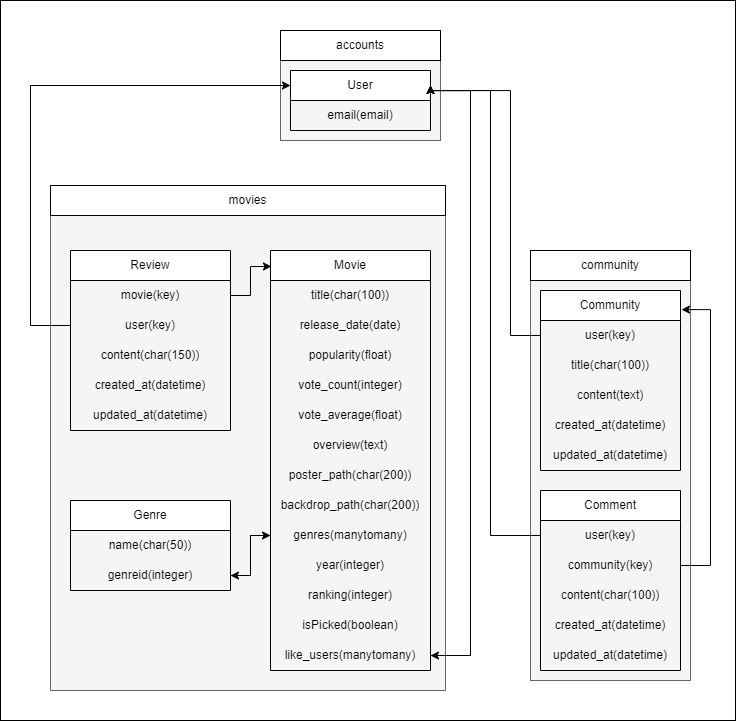

The diagram above was exported from draw.io. Its source (the exported page's mxGraphModel, read from the mxfile embedded in the PNG):
<mxGraphModel dx="1673" dy="934" grid="1" gridSize="10" guides="1" tooltips="1" connect="1" arrows="1" fold="1" page="1" pageScale="1" pageWidth="1169" pageHeight="827" background="#FFFFFF" math="0" shadow="0">
  <root>
    <mxCell id="0" />
    <mxCell id="1" parent="0" />
    <mxCell id="P9xJBjqgRN_T2WFq3GBa-91" value="" style="group" vertex="1" connectable="0" parent="1">
      <mxGeometry x="245" y="83" width="705" height="690" as="geometry" />
    </mxCell>
    <mxCell id="P9xJBjqgRN_T2WFq3GBa-90" value="" style="rounded=0;whiteSpace=wrap;html=1;fillColor=#f5f5f5;fontColor=#333333;strokeColor=#666666;align=center;" vertex="1" parent="P9xJBjqgRN_T2WFq3GBa-91">
      <mxGeometry x="250" width="160" height="110" as="geometry" />
    </mxCell>
    <mxCell id="P9xJBjqgRN_T2WFq3GBa-89" value="" style="rounded=0;whiteSpace=wrap;html=1;fillColor=#f5f5f5;fontColor=#333333;strokeColor=#666666;align=center;" vertex="1" parent="P9xJBjqgRN_T2WFq3GBa-91">
      <mxGeometry x="500" y="220" width="160" height="430" as="geometry" />
    </mxCell>
    <mxCell id="P9xJBjqgRN_T2WFq3GBa-88" value="" style="rounded=0;whiteSpace=wrap;html=1;fillColor=#f5f5f5;fontColor=#333333;strokeColor=#666666;align=center;" vertex="1" parent="P9xJBjqgRN_T2WFq3GBa-91">
      <mxGeometry x="20" y="155" width="395" height="505" as="geometry" />
    </mxCell>
    <mxCell id="P9xJBjqgRN_T2WFq3GBa-14" value="Movie" style="swimlane;fontStyle=0;childLayout=stackLayout;horizontal=1;startSize=30;horizontalStack=0;resizeParent=1;resizeParentMax=0;resizeLast=0;collapsible=1;marginBottom=0;whiteSpace=wrap;html=1;align=center;" vertex="1" parent="P9xJBjqgRN_T2WFq3GBa-91">
      <mxGeometry x="240" y="220" width="160" height="420" as="geometry" />
    </mxCell>
    <mxCell id="P9xJBjqgRN_T2WFq3GBa-15" value="title(char(100))" style="text;strokeColor=none;fillColor=none;align=center;verticalAlign=middle;spacingLeft=4;spacingRight=4;overflow=hidden;points=[[0,0.5],[1,0.5]];portConstraint=eastwest;rotatable=0;whiteSpace=wrap;html=1;" vertex="1" parent="P9xJBjqgRN_T2WFq3GBa-14">
      <mxGeometry y="30" width="160" height="30" as="geometry" />
    </mxCell>
    <mxCell id="P9xJBjqgRN_T2WFq3GBa-21" value="release_date(date)&lt;br&gt;" style="text;html=1;strokeColor=none;fillColor=none;align=center;verticalAlign=middle;whiteSpace=wrap;rounded=0;" vertex="1" parent="P9xJBjqgRN_T2WFq3GBa-14">
      <mxGeometry y="60" width="160" height="30" as="geometry" />
    </mxCell>
    <mxCell id="P9xJBjqgRN_T2WFq3GBa-22" value="popularity(float)" style="text;html=1;strokeColor=none;fillColor=none;align=center;verticalAlign=middle;whiteSpace=wrap;rounded=0;" vertex="1" parent="P9xJBjqgRN_T2WFq3GBa-14">
      <mxGeometry y="90" width="160" height="30" as="geometry" />
    </mxCell>
    <mxCell id="P9xJBjqgRN_T2WFq3GBa-23" value="vote_count(integer)" style="text;html=1;strokeColor=none;fillColor=none;align=center;verticalAlign=middle;whiteSpace=wrap;rounded=0;" vertex="1" parent="P9xJBjqgRN_T2WFq3GBa-14">
      <mxGeometry y="120" width="160" height="30" as="geometry" />
    </mxCell>
    <mxCell id="P9xJBjqgRN_T2WFq3GBa-25" value="vote_average(float)" style="text;html=1;strokeColor=none;fillColor=none;align=center;verticalAlign=middle;whiteSpace=wrap;rounded=0;" vertex="1" parent="P9xJBjqgRN_T2WFq3GBa-14">
      <mxGeometry y="150" width="160" height="30" as="geometry" />
    </mxCell>
    <mxCell id="P9xJBjqgRN_T2WFq3GBa-24" value="overview(text)" style="text;html=1;strokeColor=none;fillColor=none;align=center;verticalAlign=middle;whiteSpace=wrap;rounded=0;" vertex="1" parent="P9xJBjqgRN_T2WFq3GBa-14">
      <mxGeometry y="180" width="160" height="30" as="geometry" />
    </mxCell>
    <mxCell id="P9xJBjqgRN_T2WFq3GBa-16" value="poster_path(char(200))" style="text;strokeColor=none;fillColor=none;align=center;verticalAlign=middle;spacingLeft=4;spacingRight=4;overflow=hidden;points=[[0,0.5],[1,0.5]];portConstraint=eastwest;rotatable=0;whiteSpace=wrap;html=1;" vertex="1" parent="P9xJBjqgRN_T2WFq3GBa-14">
      <mxGeometry y="210" width="160" height="30" as="geometry" />
    </mxCell>
    <mxCell id="P9xJBjqgRN_T2WFq3GBa-17" value="backdrop_path(char(200))" style="text;strokeColor=none;fillColor=none;align=center;verticalAlign=middle;spacingLeft=4;spacingRight=4;overflow=hidden;points=[[0,0.5],[1,0.5]];portConstraint=eastwest;rotatable=0;whiteSpace=wrap;html=1;" vertex="1" parent="P9xJBjqgRN_T2WFq3GBa-14">
      <mxGeometry y="240" width="160" height="30" as="geometry" />
    </mxCell>
    <mxCell id="P9xJBjqgRN_T2WFq3GBa-27" value="genres(manytomany)" style="text;html=1;strokeColor=none;fillColor=none;align=center;verticalAlign=middle;whiteSpace=wrap;rounded=0;" vertex="1" parent="P9xJBjqgRN_T2WFq3GBa-14">
      <mxGeometry y="270" width="160" height="30" as="geometry" />
    </mxCell>
    <mxCell id="P9xJBjqgRN_T2WFq3GBa-34" value="year(integer)" style="text;html=1;strokeColor=none;fillColor=none;align=center;verticalAlign=middle;whiteSpace=wrap;rounded=0;" vertex="1" parent="P9xJBjqgRN_T2WFq3GBa-14">
      <mxGeometry y="300" width="160" height="30" as="geometry" />
    </mxCell>
    <mxCell id="P9xJBjqgRN_T2WFq3GBa-35" value="ranking(integer)" style="text;html=1;strokeColor=none;fillColor=none;align=center;verticalAlign=middle;whiteSpace=wrap;rounded=0;" vertex="1" parent="P9xJBjqgRN_T2WFq3GBa-14">
      <mxGeometry y="330" width="160" height="30" as="geometry" />
    </mxCell>
    <mxCell id="P9xJBjqgRN_T2WFq3GBa-29" value="isPicked(boolean)" style="text;html=1;strokeColor=none;fillColor=none;align=center;verticalAlign=middle;whiteSpace=wrap;rounded=0;" vertex="1" parent="P9xJBjqgRN_T2WFq3GBa-14">
      <mxGeometry y="360" width="160" height="30" as="geometry" />
    </mxCell>
    <mxCell id="P9xJBjqgRN_T2WFq3GBa-28" value="like_users(manytomany)" style="text;html=1;strokeColor=none;fillColor=none;align=center;verticalAlign=middle;whiteSpace=wrap;rounded=0;" vertex="1" parent="P9xJBjqgRN_T2WFq3GBa-14">
      <mxGeometry y="390" width="160" height="30" as="geometry" />
    </mxCell>
    <mxCell id="P9xJBjqgRN_T2WFq3GBa-36" value="Review" style="swimlane;fontStyle=0;childLayout=stackLayout;horizontal=1;startSize=30;horizontalStack=0;resizeParent=1;resizeParentMax=0;resizeLast=0;collapsible=1;marginBottom=0;whiteSpace=wrap;html=1;align=center;" vertex="1" parent="P9xJBjqgRN_T2WFq3GBa-91">
      <mxGeometry x="40" y="220" width="160" height="180" as="geometry" />
    </mxCell>
    <mxCell id="P9xJBjqgRN_T2WFq3GBa-37" value="movie(key)" style="text;align=center;verticalAlign=middle;spacingLeft=4;spacingRight=4;overflow=hidden;points=[[0,0.5],[1,0.5]];portConstraint=eastwest;rotatable=0;whiteSpace=wrap;html=1;" vertex="1" parent="P9xJBjqgRN_T2WFq3GBa-36">
      <mxGeometry y="30" width="160" height="30" as="geometry" />
    </mxCell>
    <mxCell id="P9xJBjqgRN_T2WFq3GBa-38" value="user(key)" style="text;strokeColor=none;fillColor=none;align=center;verticalAlign=middle;spacingLeft=4;spacingRight=4;overflow=hidden;points=[[0,0.5],[1,0.5]];portConstraint=eastwest;rotatable=0;whiteSpace=wrap;html=1;" vertex="1" parent="P9xJBjqgRN_T2WFq3GBa-36">
      <mxGeometry y="60" width="160" height="30" as="geometry" />
    </mxCell>
    <mxCell id="P9xJBjqgRN_T2WFq3GBa-39" value="content(char(150))" style="text;strokeColor=none;fillColor=none;align=center;verticalAlign=middle;spacingLeft=4;spacingRight=4;overflow=hidden;points=[[0,0.5],[1,0.5]];portConstraint=eastwest;rotatable=0;whiteSpace=wrap;html=1;" vertex="1" parent="P9xJBjqgRN_T2WFq3GBa-36">
      <mxGeometry y="90" width="160" height="30" as="geometry" />
    </mxCell>
    <mxCell id="P9xJBjqgRN_T2WFq3GBa-45" value="created_at(datetime)" style="text;html=1;strokeColor=none;fillColor=none;align=center;verticalAlign=middle;whiteSpace=wrap;rounded=0;" vertex="1" parent="P9xJBjqgRN_T2WFq3GBa-36">
      <mxGeometry y="120" width="160" height="30" as="geometry" />
    </mxCell>
    <mxCell id="P9xJBjqgRN_T2WFq3GBa-46" value="updated_at(datetime)" style="text;html=1;strokeColor=none;fillColor=none;align=center;verticalAlign=middle;whiteSpace=wrap;rounded=0;" vertex="1" parent="P9xJBjqgRN_T2WFq3GBa-36">
      <mxGeometry y="150" width="160" height="30" as="geometry" />
    </mxCell>
    <mxCell id="P9xJBjqgRN_T2WFq3GBa-47" value="Genre" style="swimlane;fontStyle=0;childLayout=stackLayout;horizontal=1;startSize=30;horizontalStack=0;resizeParent=1;resizeParentMax=0;resizeLast=0;collapsible=1;marginBottom=0;whiteSpace=wrap;html=1;movable=1;resizable=1;rotatable=1;deletable=1;editable=1;connectable=1;align=center;" vertex="1" parent="P9xJBjqgRN_T2WFq3GBa-91">
      <mxGeometry x="40" y="470" width="160" height="90" as="geometry" />
    </mxCell>
    <mxCell id="P9xJBjqgRN_T2WFq3GBa-48" value="name(char(50))" style="text;strokeColor=none;fillColor=none;align=center;verticalAlign=middle;spacingLeft=4;spacingRight=4;overflow=hidden;points=[[0,0.5],[1,0.5]];portConstraint=eastwest;rotatable=0;whiteSpace=wrap;html=1;" vertex="1" parent="P9xJBjqgRN_T2WFq3GBa-47">
      <mxGeometry y="30" width="160" height="30" as="geometry" />
    </mxCell>
    <mxCell id="P9xJBjqgRN_T2WFq3GBa-49" value="genreid(integer)" style="text;strokeColor=none;fillColor=none;align=center;verticalAlign=middle;spacingLeft=4;spacingRight=4;overflow=hidden;points=[[0,0.5],[1,0.5]];portConstraint=eastwest;rotatable=0;whiteSpace=wrap;html=1;" vertex="1" parent="P9xJBjqgRN_T2WFq3GBa-47">
      <mxGeometry y="60" width="160" height="30" as="geometry" />
    </mxCell>
    <mxCell id="P9xJBjqgRN_T2WFq3GBa-52" value="movies" style="rounded=0;whiteSpace=wrap;html=1;align=center;" vertex="1" parent="P9xJBjqgRN_T2WFq3GBa-91">
      <mxGeometry x="20" y="155" width="395" height="30" as="geometry" />
    </mxCell>
    <mxCell id="P9xJBjqgRN_T2WFq3GBa-53" value="Community" style="swimlane;fontStyle=0;childLayout=stackLayout;horizontal=1;startSize=30;horizontalStack=0;resizeParent=1;resizeParentMax=0;resizeLast=0;collapsible=1;marginBottom=0;whiteSpace=wrap;html=1;align=center;" vertex="1" parent="P9xJBjqgRN_T2WFq3GBa-91">
      <mxGeometry x="510" y="260" width="140" height="180" as="geometry" />
    </mxCell>
    <mxCell id="P9xJBjqgRN_T2WFq3GBa-54" value="user(key)" style="text;strokeColor=none;fillColor=none;align=center;verticalAlign=middle;spacingLeft=4;spacingRight=4;overflow=hidden;points=[[0,0.5],[1,0.5]];portConstraint=eastwest;rotatable=0;whiteSpace=wrap;html=1;" vertex="1" parent="P9xJBjqgRN_T2WFq3GBa-53">
      <mxGeometry y="30" width="140" height="30" as="geometry" />
    </mxCell>
    <mxCell id="P9xJBjqgRN_T2WFq3GBa-55" value="title(char(100))" style="text;strokeColor=none;fillColor=none;align=center;verticalAlign=middle;spacingLeft=4;spacingRight=4;overflow=hidden;points=[[0,0.5],[1,0.5]];portConstraint=eastwest;rotatable=0;whiteSpace=wrap;html=1;" vertex="1" parent="P9xJBjqgRN_T2WFq3GBa-53">
      <mxGeometry y="60" width="140" height="30" as="geometry" />
    </mxCell>
    <mxCell id="P9xJBjqgRN_T2WFq3GBa-56" value="content(text)" style="text;strokeColor=none;fillColor=none;align=center;verticalAlign=middle;spacingLeft=4;spacingRight=4;overflow=hidden;points=[[0,0.5],[1,0.5]];portConstraint=eastwest;rotatable=0;whiteSpace=wrap;html=1;" vertex="1" parent="P9xJBjqgRN_T2WFq3GBa-53">
      <mxGeometry y="90" width="140" height="30" as="geometry" />
    </mxCell>
    <mxCell id="P9xJBjqgRN_T2WFq3GBa-58" value="created_at(datetime)" style="text;html=1;strokeColor=none;fillColor=none;align=center;verticalAlign=middle;whiteSpace=wrap;rounded=0;" vertex="1" parent="P9xJBjqgRN_T2WFq3GBa-53">
      <mxGeometry y="120" width="140" height="30" as="geometry" />
    </mxCell>
    <mxCell id="P9xJBjqgRN_T2WFq3GBa-57" value="updated_at(datetime)" style="text;html=1;strokeColor=none;fillColor=none;align=center;verticalAlign=middle;whiteSpace=wrap;rounded=0;" vertex="1" parent="P9xJBjqgRN_T2WFq3GBa-53">
      <mxGeometry y="150" width="140" height="30" as="geometry" />
    </mxCell>
    <mxCell id="P9xJBjqgRN_T2WFq3GBa-59" value="Comment" style="swimlane;fontStyle=0;childLayout=stackLayout;horizontal=1;startSize=30;horizontalStack=0;resizeParent=1;resizeParentMax=0;resizeLast=0;collapsible=1;marginBottom=0;whiteSpace=wrap;html=1;align=center;" vertex="1" parent="P9xJBjqgRN_T2WFq3GBa-91">
      <mxGeometry x="510" y="460" width="140" height="180" as="geometry" />
    </mxCell>
    <mxCell id="P9xJBjqgRN_T2WFq3GBa-60" value="user(key)" style="text;strokeColor=none;fillColor=none;align=center;verticalAlign=middle;spacingLeft=4;spacingRight=4;overflow=hidden;points=[[0,0.5],[1,0.5]];portConstraint=eastwest;rotatable=0;whiteSpace=wrap;html=1;" vertex="1" parent="P9xJBjqgRN_T2WFq3GBa-59">
      <mxGeometry y="30" width="140" height="30" as="geometry" />
    </mxCell>
    <mxCell id="P9xJBjqgRN_T2WFq3GBa-61" value="community(key)" style="text;strokeColor=none;fillColor=none;align=center;verticalAlign=middle;spacingLeft=4;spacingRight=4;overflow=hidden;points=[[0,0.5],[1,0.5]];portConstraint=eastwest;rotatable=0;whiteSpace=wrap;html=1;" vertex="1" parent="P9xJBjqgRN_T2WFq3GBa-59">
      <mxGeometry y="60" width="140" height="30" as="geometry" />
    </mxCell>
    <mxCell id="P9xJBjqgRN_T2WFq3GBa-62" value="content(char(100))" style="text;strokeColor=none;fillColor=none;align=center;verticalAlign=middle;spacingLeft=4;spacingRight=4;overflow=hidden;points=[[0,0.5],[1,0.5]];portConstraint=eastwest;rotatable=0;whiteSpace=wrap;html=1;" vertex="1" parent="P9xJBjqgRN_T2WFq3GBa-59">
      <mxGeometry y="90" width="140" height="30" as="geometry" />
    </mxCell>
    <mxCell id="P9xJBjqgRN_T2WFq3GBa-63" value="created_at(datetime)" style="text;html=1;strokeColor=none;fillColor=none;align=center;verticalAlign=middle;whiteSpace=wrap;rounded=0;" vertex="1" parent="P9xJBjqgRN_T2WFq3GBa-59">
      <mxGeometry y="120" width="140" height="30" as="geometry" />
    </mxCell>
    <mxCell id="P9xJBjqgRN_T2WFq3GBa-64" value="updated_at(datetime)" style="text;html=1;strokeColor=none;fillColor=none;align=center;verticalAlign=middle;whiteSpace=wrap;rounded=0;" vertex="1" parent="P9xJBjqgRN_T2WFq3GBa-59">
      <mxGeometry y="150" width="140" height="30" as="geometry" />
    </mxCell>
    <mxCell id="P9xJBjqgRN_T2WFq3GBa-66" value="community" style="rounded=0;whiteSpace=wrap;html=1;align=center;" vertex="1" parent="P9xJBjqgRN_T2WFq3GBa-91">
      <mxGeometry x="500" y="220" width="160" height="30" as="geometry" />
    </mxCell>
    <mxCell id="P9xJBjqgRN_T2WFq3GBa-80" style="edgeStyle=orthogonalEdgeStyle;rounded=0;orthogonalLoop=1;jettySize=auto;html=1;exitX=1;exitY=0.25;exitDx=0;exitDy=0;entryX=1;entryY=0.5;entryDx=0;entryDy=0;align=center;" edge="1" parent="P9xJBjqgRN_T2WFq3GBa-91" source="P9xJBjqgRN_T2WFq3GBa-67" target="P9xJBjqgRN_T2WFq3GBa-28">
      <mxGeometry relative="1" as="geometry">
        <Array as="points">
          <mxPoint x="400" y="60" />
          <mxPoint x="440" y="60" />
          <mxPoint x="440" y="625" />
        </Array>
      </mxGeometry>
    </mxCell>
    <mxCell id="P9xJBjqgRN_T2WFq3GBa-67" value="User" style="swimlane;fontStyle=0;childLayout=stackLayout;horizontal=1;startSize=30;horizontalStack=0;resizeParent=1;resizeParentMax=0;resizeLast=0;collapsible=1;marginBottom=0;whiteSpace=wrap;html=1;align=center;" vertex="1" parent="P9xJBjqgRN_T2WFq3GBa-91">
      <mxGeometry x="260" y="40" width="140" height="60" as="geometry" />
    </mxCell>
    <mxCell id="P9xJBjqgRN_T2WFq3GBa-68" value="email(email)" style="text;strokeColor=none;fillColor=none;align=center;verticalAlign=middle;spacingLeft=4;spacingRight=4;overflow=hidden;points=[[0,0.5],[1,0.5]];portConstraint=eastwest;rotatable=0;whiteSpace=wrap;html=1;" vertex="1" parent="P9xJBjqgRN_T2WFq3GBa-67">
      <mxGeometry y="30" width="140" height="30" as="geometry" />
    </mxCell>
    <mxCell id="P9xJBjqgRN_T2WFq3GBa-72" value="accounts" style="rounded=0;whiteSpace=wrap;html=1;align=center;" vertex="1" parent="P9xJBjqgRN_T2WFq3GBa-91">
      <mxGeometry x="250" width="160" height="30" as="geometry" />
    </mxCell>
    <mxCell id="P9xJBjqgRN_T2WFq3GBa-79" style="edgeStyle=orthogonalEdgeStyle;rounded=0;orthogonalLoop=1;jettySize=auto;html=1;exitX=1;exitY=0.5;exitDx=0;exitDy=0;entryX=1;entryY=0.25;entryDx=0;entryDy=0;align=center;" edge="1" parent="P9xJBjqgRN_T2WFq3GBa-91" source="P9xJBjqgRN_T2WFq3GBa-28" target="P9xJBjqgRN_T2WFq3GBa-67">
      <mxGeometry relative="1" as="geometry">
        <Array as="points">
          <mxPoint x="440" y="625" />
          <mxPoint x="440" y="60" />
          <mxPoint x="400" y="60" />
        </Array>
      </mxGeometry>
    </mxCell>
    <mxCell id="P9xJBjqgRN_T2WFq3GBa-81" style="edgeStyle=orthogonalEdgeStyle;rounded=0;orthogonalLoop=1;jettySize=auto;html=1;exitX=1;exitY=0.5;exitDx=0;exitDy=0;entryX=0.006;entryY=0.038;entryDx=0;entryDy=0;entryPerimeter=0;align=center;" edge="1" parent="P9xJBjqgRN_T2WFq3GBa-91" source="P9xJBjqgRN_T2WFq3GBa-37" target="P9xJBjqgRN_T2WFq3GBa-14">
      <mxGeometry relative="1" as="geometry">
        <Array as="points">
          <mxPoint x="220" y="265" />
          <mxPoint x="220" y="236" />
        </Array>
      </mxGeometry>
    </mxCell>
    <mxCell id="P9xJBjqgRN_T2WFq3GBa-82" style="edgeStyle=orthogonalEdgeStyle;rounded=0;orthogonalLoop=1;jettySize=auto;html=1;exitX=0;exitY=0.5;exitDx=0;exitDy=0;entryX=0;entryY=0.25;entryDx=0;entryDy=0;align=center;" edge="1" parent="P9xJBjqgRN_T2WFq3GBa-91" source="P9xJBjqgRN_T2WFq3GBa-38" target="P9xJBjqgRN_T2WFq3GBa-67">
      <mxGeometry relative="1" as="geometry">
        <mxPoint y="345" as="sourcePoint" />
        <Array as="points">
          <mxPoint y="295" />
          <mxPoint y="55" />
        </Array>
      </mxGeometry>
    </mxCell>
    <mxCell id="P9xJBjqgRN_T2WFq3GBa-83" style="edgeStyle=orthogonalEdgeStyle;rounded=0;orthogonalLoop=1;jettySize=auto;html=1;exitX=0;exitY=0.5;exitDx=0;exitDy=0;entryX=1;entryY=0.25;entryDx=0;entryDy=0;align=center;" edge="1" parent="P9xJBjqgRN_T2WFq3GBa-91" source="P9xJBjqgRN_T2WFq3GBa-54" target="P9xJBjqgRN_T2WFq3GBa-67">
      <mxGeometry relative="1" as="geometry">
        <Array as="points">
          <mxPoint x="480" y="305" />
          <mxPoint x="480" y="60" />
          <mxPoint x="400" y="60" />
        </Array>
      </mxGeometry>
    </mxCell>
    <mxCell id="P9xJBjqgRN_T2WFq3GBa-84" style="edgeStyle=orthogonalEdgeStyle;rounded=0;orthogonalLoop=1;jettySize=auto;html=1;exitX=0;exitY=0.5;exitDx=0;exitDy=0;entryX=1;entryY=0.25;entryDx=0;entryDy=0;align=center;" edge="1" parent="P9xJBjqgRN_T2WFq3GBa-91" source="P9xJBjqgRN_T2WFq3GBa-60" target="P9xJBjqgRN_T2WFq3GBa-67">
      <mxGeometry relative="1" as="geometry">
        <mxPoint x="400" y="55" as="targetPoint" />
        <Array as="points">
          <mxPoint x="460" y="505" />
          <mxPoint x="460" y="60" />
          <mxPoint x="400" y="60" />
        </Array>
      </mxGeometry>
    </mxCell>
    <mxCell id="P9xJBjqgRN_T2WFq3GBa-85" style="edgeStyle=orthogonalEdgeStyle;rounded=0;orthogonalLoop=1;jettySize=auto;html=1;exitX=1;exitY=0.5;exitDx=0;exitDy=0;entryX=1.007;entryY=0.106;entryDx=0;entryDy=0;entryPerimeter=0;align=center;" edge="1" parent="P9xJBjqgRN_T2WFq3GBa-91" source="P9xJBjqgRN_T2WFq3GBa-61" target="P9xJBjqgRN_T2WFq3GBa-53">
      <mxGeometry relative="1" as="geometry">
        <Array as="points">
          <mxPoint x="680" y="535" />
          <mxPoint x="680" y="279" />
        </Array>
      </mxGeometry>
    </mxCell>
    <mxCell id="P9xJBjqgRN_T2WFq3GBa-86" style="edgeStyle=orthogonalEdgeStyle;rounded=0;orthogonalLoop=1;jettySize=auto;html=1;exitX=1;exitY=0.5;exitDx=0;exitDy=0;entryX=0;entryY=0.5;entryDx=0;entryDy=0;align=center;" edge="1" parent="P9xJBjqgRN_T2WFq3GBa-91" source="P9xJBjqgRN_T2WFq3GBa-49" target="P9xJBjqgRN_T2WFq3GBa-27">
      <mxGeometry relative="1" as="geometry" />
    </mxCell>
    <mxCell id="P9xJBjqgRN_T2WFq3GBa-87" style="edgeStyle=orthogonalEdgeStyle;rounded=0;orthogonalLoop=1;jettySize=auto;html=1;exitX=0;exitY=0.5;exitDx=0;exitDy=0;entryX=1;entryY=0.5;entryDx=0;entryDy=0;align=center;" edge="1" parent="P9xJBjqgRN_T2WFq3GBa-91" source="P9xJBjqgRN_T2WFq3GBa-27" target="P9xJBjqgRN_T2WFq3GBa-49">
      <mxGeometry relative="1" as="geometry" />
    </mxCell>
    <mxCell id="P9xJBjqgRN_T2WFq3GBa-92" value="" style="rounded=0;whiteSpace=wrap;html=1;fillColor=none;" vertex="1" parent="P9xJBjqgRN_T2WFq3GBa-91">
      <mxGeometry x="-30" y="-30" width="735" height="720" as="geometry" />
    </mxCell>
  </root>
</mxGraphModel>